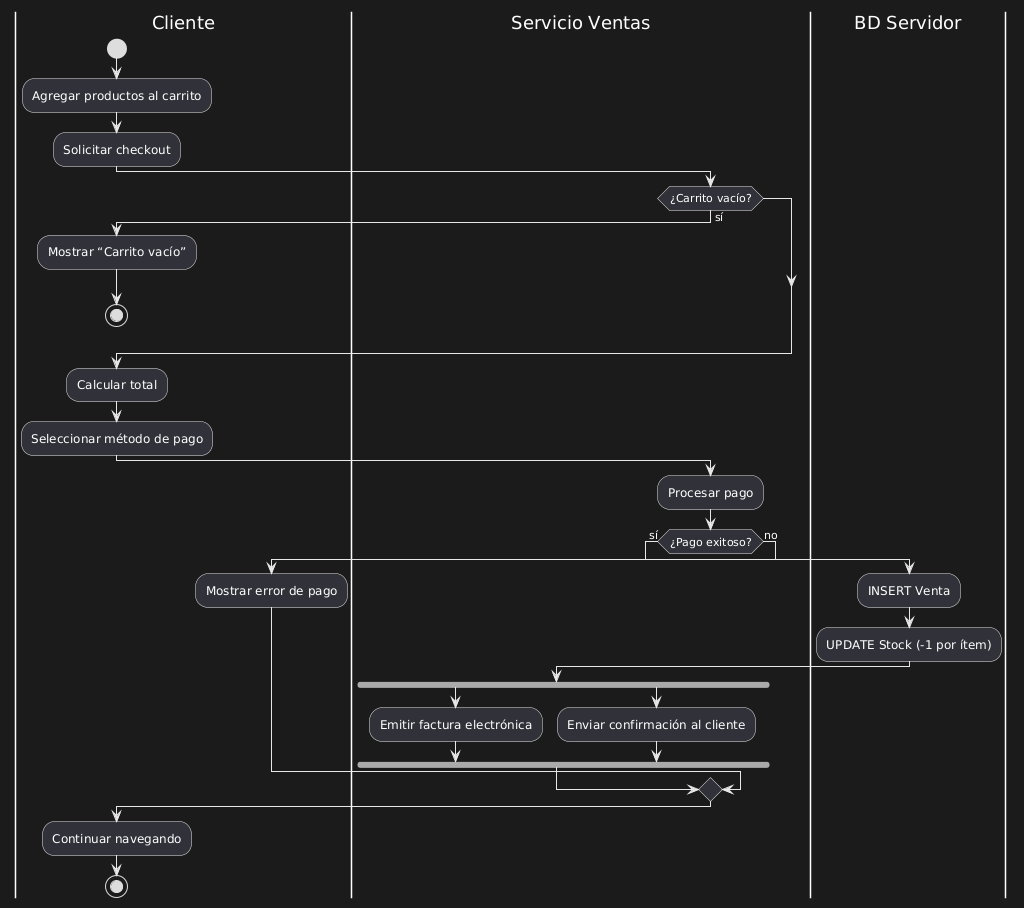

The diagram above was rendered by PlantUML. Its source (embedded in the PNG):
@startuml
|Cliente|
start
:Agregar productos al carrito;
:Solicitar checkout;

|Servicio Ventas|
if (¿Carrito vacío?) then (sí)
    |Cliente|
    :Mostrar “Carrito vacío”;
    stop
endif

:Calcular total;
|Cliente|
:Seleccionar método de pago;

|Servicio Ventas|
:Procesar pago;
if (¿Pago exitoso?) then (sí)
    |BD Servidor|
    :INSERT Venta;
    :UPDATE Stock (-1 por ítem);
    |Servicio Ventas|
    fork
        :Emitir factura electrónica;
    fork again
        :Enviar confirmación al cliente;
    end fork
else (no)
    |Cliente|
    :Mostrar error de pago;
endif

|Cliente|
:Continuar navegando;
stop
@enduml